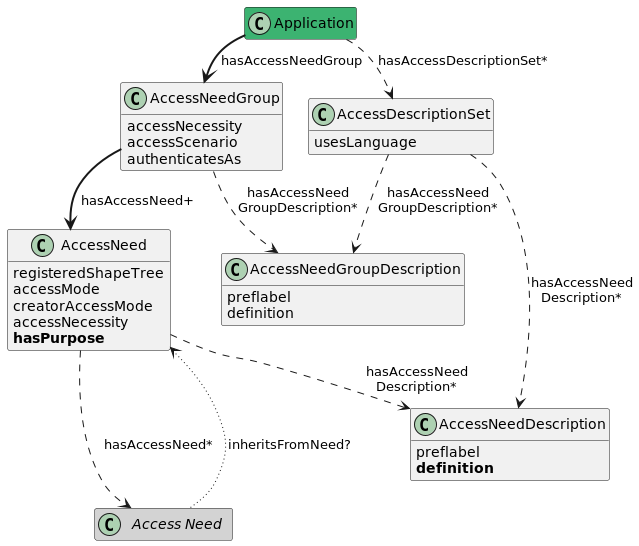

The diagram above was rendered by PlantUML. Its source (embedded in the PNG):
@startuml
skinparam classFontColor automatic
skinparam ranksep 25
skinparam nodesep 25
hide empty fields
hide empty methods

class Application #MediumSeaGreen

class AccessNeedGroup {
    accessNecessity
    accessScenario
    authenticatesAs
}
class AccessNeed {
    registeredShapeTree
    accessMode
    creatorAccessMode
    accessNecessity
    **hasPurpose**
}

class AccessDescriptionSet {
    usesLanguage
}
class AccessNeedGroupDescription {
    preflabel
    definition
}
class AccessNeedDescription {
    preflabel
    **definition**
}

class "<i>  Access Need  </i>" AS AccessNeed2 #lightgrey

Application --> AccessNeedGroup #line.bold : hasAccessNeedGroup
Application --> AccessDescriptionSet #line.dashed : hasAccessDescriptionSet*

AccessDescriptionSet --> AccessNeedGroupDescription #line.dashed : hasAccessNeed\nGroupDescription*
AccessDescriptionSet --> AccessNeedDescription #line.dashed : hasAccessNeed\nDescription*

AccessNeedGroup --> AccessNeedGroupDescription #line.dashed : hasAccessNeed\nGroupDescription*
AccessNeedGroup --> AccessNeed #line.bold : hasAccessNeed+

AccessNeed --> AccessNeedDescription #line.dashed : hasAccessNeed\nDescription*
AccessNeed ---> AccessNeed2 #line.dashed : hasAccessNeed*
AccessNeed2 --> AccessNeed #line.dotted : inheritsFromNeed?

@enduml